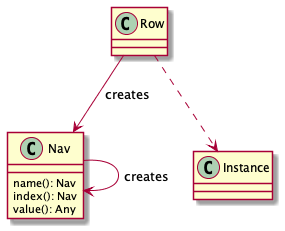

The diagram above was rendered by PlantUML. Its source (embedded in the PNG):
@startuml

class Row

class Nav {
    name(): Nav
    index(): Nav
    value(): Any
}

class Instance

Row ..> Instance
Row --> Nav : "creates"
Nav --> Nav : "creates"
@enduml